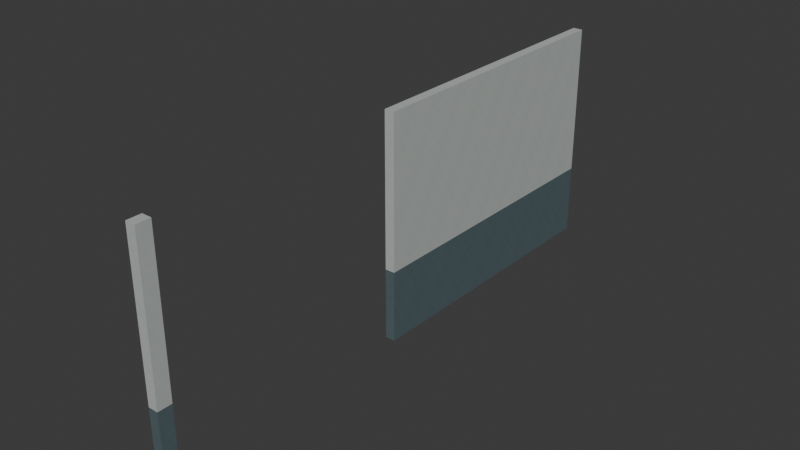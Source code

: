 # Source: AST-STF-G3-017.blend  (saved by Blender 4.3.34; exported with 4.5.12 LTS)
import bpy
from mathutils import Matrix  # noqa: F401  (used for matrix-valued properties, if any)

bpy.ops.wm.read_factory_settings(use_empty=True)
scene = bpy.context.scene
scene.name = 'Scene'

# ---- collections
col_collection = bpy.data.collections.new('Collection'); scene.collection.children.link(col_collection)

# ---- images (referenced by path relative to the original .blend; pixels are not part of the script)
import os
ASSET_DIR = os.environ.get("B2B_ASSET_DIR", "")  # directory of the original .blend (textures are referenced by path, not embedded)
HERE = os.path.dirname(os.path.abspath(__file__))  # packed textures are extracted next to this script under _unpacked/

def load_image(name, relpath, width, height, colorspace="sRGB"):
    """Load a texture the original file referenced (path relative to the .blend, or extracted next to this script)."""
    p = next((c for c in (os.path.join(HERE, relpath), os.path.join(ASSET_DIR, relpath)) if relpath and os.path.exists(c)), "")
    if p:
        img = bpy.data.images.load(p, check_existing=True)
        img.name = name
    else:  # same state as the original file: an image datablock whose file is absent (Cycles renders it pink)
        img = bpy.data.images.new(name, width, height)
        img.source = "FILE"
        img.filepath = "//" + (relpath or name)
    img.colorspace_settings.name = colorspace
    return img
img_staff_bluegrey_paint_png = load_image('staff_bluegrey_paint.png', '_unpacked/staff_bluegrey_paint.06b28083.png', 256, 256, 'sRGB')
img_staff_white_paint_png = load_image('staff_white_paint.png', '_unpacked/staff_white_paint.972c8896.png', 256, 256, 'sRGB')

# ---- materials (node trees are filled in below, after node groups)
mat_astraea_staff_bluegrey_paint = bpy.data.materials.new('ASTRAEA_staff_bluegrey_paint')
mat_astraea_staff_bluegrey_paint.diffuse_color = (0.3176, 0.3843, 0.4039, 1.0)
mat_astraea_staff_white_paint = bpy.data.materials.new('ASTRAEA_staff_white_paint')
mat_astraea_staff_white_paint.diffuse_color = (0.7098, 0.7333, 0.7176, 1.0)

# ---- material node trees
mat_astraea_staff_bluegrey_paint.use_nodes = True; mat_astraea_staff_bluegrey_paint.node_tree.nodes.clear()
_N = mat_astraea_staff_bluegrey_paint.node_tree.nodes; _L = mat_astraea_staff_bluegrey_paint.node_tree.links
n0 = _N.new('ShaderNodeBsdfPrincipled'); n0.name = 'Principled BSDF'; n0.location = (10, 300)
n0.inputs[2].default_value = 0.78
n1 = _N.new('ShaderNodeOutputMaterial'); n1.name = 'Material Output'; n1.location = (300, 300)
n2 = _N.new('ShaderNodeTexImage'); n2.name = 'Image Texture'; n2.location = (0, 0)
n2.image = img_staff_bluegrey_paint_png
n2.interpolation = 'Closest'
_L.new(n0.outputs[0], n1.inputs[0])
_L.new(n2.outputs[0], n0.inputs[0])
n1.is_active_output = True
mat_astraea_staff_white_paint.use_nodes = True; mat_astraea_staff_white_paint.node_tree.nodes.clear()
_N = mat_astraea_staff_white_paint.node_tree.nodes; _L = mat_astraea_staff_white_paint.node_tree.links
n0 = _N.new('ShaderNodeBsdfPrincipled'); n0.name = 'Principled BSDF'; n0.location = (10, 300)
n0.inputs[2].default_value = 0.76
n1 = _N.new('ShaderNodeOutputMaterial'); n1.name = 'Material Output'; n1.location = (300, 300)
n2 = _N.new('ShaderNodeTexImage'); n2.name = 'Image Texture'; n2.location = (0, 0)
n2.image = img_staff_white_paint_png
n2.interpolation = 'Closest'
_L.new(n0.outputs[0], n1.inputs[0])
_L.new(n2.outputs[0], n0.inputs[0])
n1.is_active_output = True

# ---- world
world_world = bpy.data.worlds.new('World'); scene.world = world_world
world_world.use_nodes = True; world_world.node_tree.nodes.clear()
_N = world_world.node_tree.nodes; _L = world_world.node_tree.links
n0 = _N.new('ShaderNodeOutputWorld'); n0.name = 'World Output'; n0.location = (300, 300)
n1 = _N.new('ShaderNodeBackground'); n1.name = 'Background'; n1.location = (10, 300)
n1.inputs[0].default_value = (0.05088, 0.05088, 0.05088, 1.0)
_L.new(n1.outputs[0], n0.inputs[0])
n0.is_active_output = True
world_world.color = (0.05088, 0.05088, 0.05088)
world_world.sun_shadow_jitter_overblur = 0.0

# ---- meshes
me_streetwalllow__7_52_0_retained_0 = bpy.data.meshes.new('StreetWallLow_-7_52_0_retained_0')
me_streetwalllow__7_52_0_retained_0.from_pydata([(-55.2, -416.0, 12.0), (-55.06, -416.0, 12.0), (-55.2, -420.2, 12.0), (-55.06, -420.2, 12.0), (-55.2, -416.0, 13.02), (-55.06, -416.0, 13.02), (-55.2, -420.2, 13.02), (-55.06, -420.2, 13.02)], [], [(0, 1, 3, 2), (4, 6, 7, 5), (0, 4, 5, 1), (2, 3, 7, 6), (0, 2, 6, 4), (1, 5, 7, 3)])
_uv = me_streetwalllow__7_52_0_retained_0.uv_layers.new(name='MetricUV')
_uv.uv.foreach_set('vector', [-55.2, 416.0, -55.06, 416.0, -55.06, 420.2, -55.2, 420.2, -55.2, -416.0, -55.2, -420.2, -55.06, -420.2, -55.06, -416.0, 55.2, 12.0, 55.2, 13.02, 55.06, 13.02, 55.06, 12.0, -55.2, 12.0, -55.06, 12.0, -55.06, 13.02, -55.2, 13.02, 416.0, 12.0, 420.2, 12.0, 420.2, 13.02, 416.0, 13.02, -416.0, 12.0, -416.0, 13.02, -420.2, 13.02, -420.2, 12.0])
me_streetwalllow__7_52_0_retained_0.materials.append(mat_astraea_staff_bluegrey_paint)
me_streetwalllow__7_52_0_retained_0.update()
me_streetwalllow__7_52_0_retained_1 = bpy.data.meshes.new('StreetWallLow_-7_52_0_retained_1')
me_streetwalllow__7_52_0_retained_1.from_pydata([(-55.2, -423.8, 12.0), (-55.06, -423.8, 12.0), (-55.2, -424.0, 12.0), (-55.06, -424.0, 12.0), (-55.2, -423.8, 13.02), (-55.06, -423.8, 13.02), (-55.2, -424.0, 13.02), (-55.06, -424.0, 13.02)], [], [(0, 1, 3, 2), (4, 6, 7, 5), (0, 4, 5, 1), (2, 3, 7, 6), (0, 2, 6, 4), (1, 5, 7, 3)])
_uv = me_streetwalllow__7_52_0_retained_1.uv_layers.new(name='MetricUV')
_uv.uv.foreach_set('vector', [-55.2, 423.8, -55.06, 423.8, -55.06, 424.0, -55.2, 424.0, -55.2, -423.8, -55.2, -424.0, -55.06, -424.0, -55.06, -423.8, 55.2, 12.0, 55.2, 13.02, 55.06, 13.02, 55.06, 12.0, -55.2, 12.0, -55.06, 12.0, -55.06, 13.02, -55.2, 13.02, 423.8, 12.0, 424.0, 12.0, 424.0, 13.02, 423.8, 13.02, -423.8, 12.0, -423.8, 13.02, -424.0, 13.02, -424.0, 12.0])
me_streetwalllow__7_52_0_retained_1.materials.append(mat_astraea_staff_bluegrey_paint)
me_streetwalllow__7_52_0_retained_1.update()
me_streetwallhigh__7_52_0_retained_0 = bpy.data.meshes.new('StreetWallHigh_-7_52_0_retained_0')
me_streetwallhigh__7_52_0_retained_0.from_pydata([(-55.2, -416.0, 13.02), (-55.06, -416.0, 13.02), (-55.2, -420.2, 13.02), (-55.06, -420.2, 13.02), (-55.2, -416.0, 15.2), (-55.06, -416.0, 15.2), (-55.2, -420.2, 15.2), (-55.06, -420.2, 15.2)], [], [(0, 1, 3, 2), (4, 6, 7, 5), (0, 4, 5, 1), (2, 3, 7, 6), (0, 2, 6, 4), (1, 5, 7, 3)])
_uv = me_streetwallhigh__7_52_0_retained_0.uv_layers.new(name='MetricUV')
_uv.uv.foreach_set('vector', [-55.2, 416.0, -55.06, 416.0, -55.06, 420.2, -55.2, 420.2, -55.2, -416.0, -55.2, -420.2, -55.06, -420.2, -55.06, -416.0, 55.2, 13.02, 55.2, 15.2, 55.06, 15.2, 55.06, 13.02, -55.2, 13.02, -55.06, 13.02, -55.06, 15.2, -55.2, 15.2, 416.0, 13.02, 420.2, 13.02, 420.2, 15.2, 416.0, 15.2, -416.0, 13.02, -416.0, 15.2, -420.2, 15.2, -420.2, 13.02])
me_streetwallhigh__7_52_0_retained_0.materials.append(mat_astraea_staff_white_paint)
me_streetwallhigh__7_52_0_retained_0.update()
me_streetwallhigh__7_52_0_retained_1 = bpy.data.meshes.new('StreetWallHigh_-7_52_0_retained_1')
me_streetwallhigh__7_52_0_retained_1.from_pydata([(-55.2, -423.8, 13.02), (-55.06, -423.8, 13.02), (-55.2, -424.0, 13.02), (-55.06, -424.0, 13.02), (-55.2, -423.8, 15.2), (-55.06, -423.8, 15.2), (-55.2, -424.0, 15.2), (-55.06, -424.0, 15.2)], [], [(0, 1, 3, 2), (4, 6, 7, 5), (0, 4, 5, 1), (2, 3, 7, 6), (0, 2, 6, 4), (1, 5, 7, 3)])
_uv = me_streetwallhigh__7_52_0_retained_1.uv_layers.new(name='MetricUV')
_uv.uv.foreach_set('vector', [-55.2, 423.8, -55.06, 423.8, -55.06, 424.0, -55.2, 424.0, -55.2, -423.8, -55.2, -424.0, -55.06, -424.0, -55.06, -423.8, 55.2, 13.02, 55.2, 15.2, 55.06, 15.2, 55.06, 13.02, -55.2, 13.02, -55.06, 13.02, -55.06, 15.2, -55.2, 15.2, 423.8, 13.02, 424.0, 13.02, 424.0, 15.2, 423.8, 15.2, -423.8, 13.02, -423.8, 15.2, -424.0, 15.2, -424.0, 13.02])
me_streetwallhigh__7_52_0_retained_1.materials.append(mat_astraea_staff_white_paint)
me_streetwallhigh__7_52_0_retained_1.update()

# ---- objects
ob_streetwalllow__7_52_0_retained_0 = bpy.data.objects.new('StreetWallLow_-7_52_0_retained_0', me_streetwalllow__7_52_0_retained_0)
ob_streetwalllow__7_52_0_retained_1 = bpy.data.objects.new('StreetWallLow_-7_52_0_retained_1', me_streetwalllow__7_52_0_retained_1)
ob_streetwallhigh__7_52_0_retained_0 = bpy.data.objects.new('StreetWallHigh_-7_52_0_retained_0', me_streetwallhigh__7_52_0_retained_0)
ob_streetwallhigh__7_52_0_retained_1 = bpy.data.objects.new('StreetWallHigh_-7_52_0_retained_1', me_streetwallhigh__7_52_0_retained_1)

# ---- transforms, parenting, visibility, modifiers, constraints
ob_streetwalllow__7_52_0_retained_0.location = (0.0, 0.0, 0.0)
ob_streetwalllow__7_52_0_retained_1.location = (0.0, 0.0, 0.0)
ob_streetwallhigh__7_52_0_retained_0.location = (0.0, 0.0, 0.0)
ob_streetwallhigh__7_52_0_retained_1.location = (0.0, 0.0, 0.0)

# ---- collection membership
col_collection.objects.link(ob_streetwalllow__7_52_0_retained_0)
col_collection.objects.link(ob_streetwalllow__7_52_0_retained_1)
col_collection.objects.link(ob_streetwallhigh__7_52_0_retained_0)
col_collection.objects.link(ob_streetwallhigh__7_52_0_retained_1)

# ---- scene / render settings (as saved in the file)
scene.frame_start = 1; scene.frame_end = 250; scene.frame_set(1)
scene.render.engine = 'BLENDER_EEVEE_NEXT'
bpy.context.view_layer.update()

# ---- added for rendering (the .blend has no active camera and no usable light): camera, sun
cam_auto = bpy.data.cameras.new('AutoCamera')
cam_auto.lens = 50.0
cam_auto.sensor_width = 36.0
cam_auto.clip_end = 1000.0
ob_auto_camera = bpy.data.objects.new('AutoCamera', cam_auto)
scene.collection.objects.link(ob_auto_camera)
ob_auto_camera.location = (-47.157, -429.568, 19.9784)
ob_auto_camera.rotation_euler = (1.09748, -7.21219e-08, 0.694738)
scene.camera = ob_auto_camera
light_auto_sun = bpy.data.lights.new('AutoSun', 'SUN')
light_auto_sun.energy = 3.0
light_auto_sun.angle = 0.0523599
ob_auto_sun = bpy.data.objects.new('AutoSun', light_auto_sun)
scene.collection.objects.link(ob_auto_sun)
ob_auto_sun.rotation_euler = (0.872665, 0.174533, 0.523599)
bpy.context.view_layer.update()
